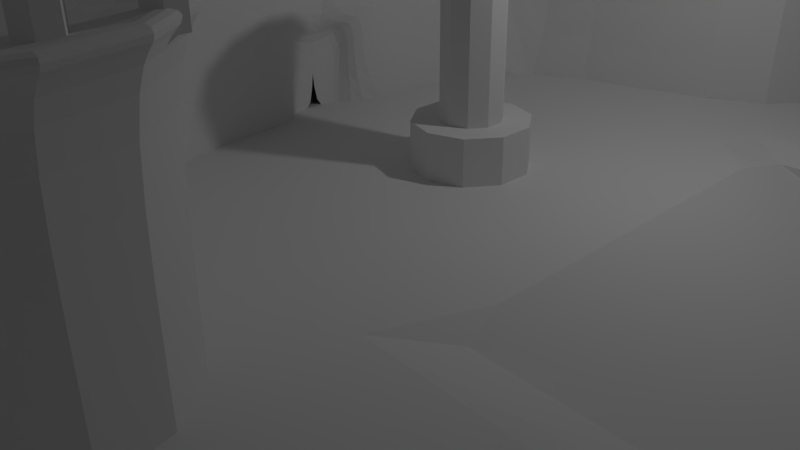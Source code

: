 # Source: XenotaphOfGod.blend  (saved by Blender 2.76.0; exported with 4.5.12 LTS)
import bpy
from mathutils import Matrix  # noqa: F401  (used for matrix-valued properties, if any)

bpy.ops.wm.read_factory_settings(use_empty=True)
scene = bpy.context.scene
scene.name = 'Scene'

# ---- collections
col_collection_1 = bpy.data.collections.new('Collection 1'); scene.collection.children.link(col_collection_1)

# ---- materials (node trees are filled in below, after node groups)
mat_material = bpy.data.materials.new('Material')
mat_material.alpha_threshold = 0.0
mat_material.use_transparent_shadow = False
mat_material.roughness = 0.5
mat_material.line_color = (0.0, 0.0, 0.0, 1.0)

# ---- material node trees

# ---- world
world_world = bpy.data.worlds.new('World'); scene.world = world_world
world_world.color = (0.05088, 0.05088, 0.05088)
world_world.use_sun_shadow = False
world_world.sun_shadow_jitter_overblur = 0.0
world_world.cycles.sampling_method = 'MANUAL'
world_world.cycles.sample_map_resolution = 256

# ---- cameras
cam_camera = bpy.data.cameras.new('Camera')
cam_camera.clip_end = 100.0
cam_camera.lens = 35.0
cam_camera.sensor_width = 32.0
cam_camera.sensor_height = 18.0
cam_camera.ortho_scale = 7.314
cam_camera.dof.focus_distance = 0.0
cam_camera.dof.aperture_fstop = 128.0

# ---- lights
light_lamp = bpy.data.lights.new('Lamp', 'POINT')
light_lamp.transmission_factor = 0.0
light_lamp.cutoff_distance = 30.0
light_lamp.energy = 100.0
light_lamp.shadow_buffer_clip_start = 1.001
light_lamp.shadow_soft_size = 0.1
light_lamp.shadow_maximum_resolution = 0.006
light_lamp.use_absolute_resolution = True
light_lamp.cycles.use_multiple_importance_sampling = False

# ---- meshes
me_cylinder_001 = bpy.data.meshes.new('Cylinder.001')
me_cylinder_001.from_pydata([(-2.127e-09, 0.9814, -5.124), (-2.127e-09, 0.9814, -2.55), (0.8499, 0.4907, -5.124), (0.8499, 0.4907, -2.55), (0.8499, -0.4907, -5.124), (0.8499, -0.4907, -2.55), (-8.793e-08, -0.9814, -5.124), (-8.793e-08, -0.9814, -2.55), (-0.8499, -0.4907, -5.124), (-0.8499, -0.4907, -2.55), (-0.8499, 0.4907, -5.124), (-0.8499, 0.4907, -2.55), (-2.127e-09, -3.542, -5.124), (-2.127e-09, -3.542, -2.55), (0.8499, -4.033, -5.124), (0.8499, -4.033, -2.55), (0.8499, -5.014, -5.124), (0.8499, -5.014, -2.55), (-8.793e-08, -5.505, -5.124), (-8.793e-08, -5.505, -2.55), (-0.8499, -5.014, -5.124), (-0.8499, -5.014, -2.55), (-0.8499, -4.033, -5.124), (-0.8499, -4.033, -2.55), (-2.127e-09, -8.237, -5.124), (-2.127e-09, -8.237, -2.55), (0.8499, -8.728, -5.124), (0.8499, -8.728, -2.55), (0.8499, -9.709, -5.124), (0.8499, -9.709, -2.55), (-8.793e-08, -10.2, -5.124), (-8.793e-08, -10.2, -2.55), (-0.8499, -9.709, -5.124), (-0.8499, -9.709, -2.55), (-0.8499, -8.728, -5.124), (-0.8499, -8.728, -2.55), (-2.127e-09, -13.06, -5.124), (-2.127e-09, -13.06, -2.55), (0.8499, -13.55, -5.124), (0.8499, -13.55, -2.55), (0.8499, -14.53, -5.124), (0.8499, -14.53, -2.55), (-8.793e-08, -15.02, -5.124), (-8.793e-08, -15.02, -2.55), (-0.8499, -14.53, -5.124), (-0.8499, -14.53, -2.55), (-0.8499, -13.55, -5.124), (-0.8499, -13.55, -2.55), (-2.127e-09, -69.39, -5.124), (-2.127e-09, -69.39, -2.55), (0.8499, -69.88, -5.124), (0.8499, -69.88, -2.55), (0.8499, -70.86, -5.124), (0.8499, -70.86, -2.55), (-8.793e-08, -71.35, -5.124), (-8.793e-08, -71.35, -2.55), (-0.8499, -70.86, -5.124), (-0.8499, -70.86, -2.55), (-0.8499, -69.88, -5.124), (-0.8499, -69.88, -2.55), (-2.127e-09, -73.91, -5.124), (-2.127e-09, -73.91, -2.55), (0.8499, -74.4, -5.124), (0.8499, -74.4, -2.55), (0.8499, -75.39, -5.124), (0.8499, -75.39, -2.55), (-8.793e-08, -75.88, -5.124), (-8.793e-08, -75.88, -2.55), (-0.8499, -75.39, -5.124), (-0.8499, -75.39, -2.55), (-0.8499, -74.4, -5.124), (-0.8499, -74.4, -2.55), (-2.127e-09, -78.61, -5.124), (-2.127e-09, -78.61, -2.55), (0.8499, -79.1, -5.124), (0.8499, -79.1, -2.55), (0.8499, -80.08, -5.124), (0.8499, -80.08, -2.55), (-8.793e-08, -80.57, -5.124), (-8.793e-08, -80.57, -2.55), (-0.8499, -80.08, -5.124), (-0.8499, -80.08, -2.55), (-0.8499, -79.1, -5.124), (-0.8499, -79.1, -2.55), (-2.127e-09, -83.43, -5.124), (-2.127e-09, -83.43, -2.55), (0.8499, -83.92, -5.124), (0.8499, -83.92, -2.55), (0.8499, -84.9, -5.124), (0.8499, -84.9, -2.55), (-8.793e-08, -85.39, -5.124), (-8.793e-08, -85.39, -2.55), (-0.8499, -84.9, -5.124), (-0.8499, -84.9, -2.55), (-0.8499, -83.92, -5.124), (-0.8499, -83.92, -2.55), (-60.88, 0.9814, -5.124), (-60.88, 0.9814, -2.55), (-60.03, 0.4907, -5.124), (-60.03, 0.4907, -2.55), (-60.03, -0.4907, -5.124), (-60.03, -0.4907, -2.55), (-60.88, -0.9814, -5.124), (-60.88, -0.9814, -2.55), (-61.73, -0.4907, -5.124), (-61.73, -0.4907, -2.55), (-61.73, 0.4907, -5.124), (-61.73, 0.4907, -2.55), (-60.88, -3.542, -5.124), (-60.88, -3.542, -2.55), (-60.03, -4.033, -5.124), (-60.03, -4.033, -2.55), (-60.03, -5.014, -5.124), (-60.03, -5.014, -2.55), (-60.88, -5.505, -5.124), (-60.88, -5.505, -2.55), (-61.73, -5.014, -5.124), (-61.73, -5.014, -2.55), (-61.73, -4.033, -5.124), (-61.73, -4.033, -2.55), (-60.88, -8.237, -5.124), (-60.88, -8.237, -2.55), (-60.03, -8.728, -5.124), (-60.03, -8.728, -2.55), (-60.03, -9.709, -5.124), (-60.03, -9.709, -2.55), (-60.88, -10.2, -5.124), (-60.88, -10.2, -2.55), (-61.73, -9.709, -5.124), (-61.73, -9.709, -2.55), (-61.73, -8.728, -5.124), (-61.73, -8.728, -2.55), (-60.88, -13.06, -5.124), (-60.88, -13.06, -2.55), (-60.03, -13.55, -5.124), (-60.03, -13.55, -2.55), (-60.03, -14.53, -5.124), (-60.03, -14.53, -2.55), (-60.88, -15.02, -5.124), (-60.88, -15.02, -2.55), (-61.73, -14.53, -5.124), (-61.73, -14.53, -2.55), (-61.73, -13.55, -5.124), (-61.73, -13.55, -2.55), (-60.88, -69.39, -5.124), (-60.88, -69.39, -2.55), (-60.03, -69.88, -5.124), (-60.03, -69.88, -2.55), (-60.03, -70.86, -5.124), (-60.03, -70.86, -2.55), (-60.88, -71.35, -5.124), (-60.88, -71.35, -2.55), (-61.73, -70.86, -5.124), (-61.73, -70.86, -2.55), (-61.73, -69.88, -5.124), (-61.73, -69.88, -2.55), (-60.88, -73.91, -5.124), (-60.88, -73.91, -2.55), (-60.03, -74.4, -5.124), (-60.03, -74.4, -2.55), (-60.03, -75.39, -5.124), (-60.03, -75.39, -2.55), (-60.88, -75.88, -5.124), (-60.88, -75.88, -2.55), (-61.73, -75.39, -5.124), (-61.73, -75.39, -2.55), (-61.73, -74.4, -5.124), (-61.73, -74.4, -2.55), (-60.88, -78.61, -5.124), (-60.88, -78.61, -2.55), (-60.03, -79.1, -5.124), (-60.03, -79.1, -2.55), (-60.03, -80.08, -5.124), (-60.03, -80.08, -2.55), (-60.88, -80.57, -5.124), (-60.88, -80.57, -2.55), (-61.73, -80.08, -5.124), (-61.73, -80.08, -2.55), (-61.73, -79.1, -5.124), (-61.73, -79.1, -2.55), (-60.88, -83.43, -5.124), (-60.88, -83.43, -2.55), (-60.03, -83.92, -5.124), (-60.03, -83.92, -2.55), (-60.03, -84.9, -5.124), (-60.03, -84.9, -2.55), (-60.88, -85.39, -5.124), (-60.88, -85.39, -2.55), (-61.73, -84.9, -5.124), (-61.73, -84.9, -2.55), (-61.73, -83.92, -5.124), (-61.73, -83.92, -2.55)], [], [(0, 1, 3, 2), (2, 3, 5, 4), (4, 5, 7, 6), (6, 7, 9, 8), (3, 1, 11, 9, 7, 5), (10, 11, 1, 0), (8, 9, 11, 10), (12, 13, 15, 14), (14, 15, 17, 16), (16, 17, 19, 18), (18, 19, 21, 20), (15, 13, 23, 21, 19, 17), (22, 23, 13, 12), (20, 21, 23, 22), (24, 25, 27, 26), (26, 27, 29, 28), (28, 29, 31, 30), (30, 31, 33, 32), (27, 25, 35, 33, 31, 29), (34, 35, 25, 24), (32, 33, 35, 34), (36, 37, 39, 38), (38, 39, 41, 40), (40, 41, 43, 42), (42, 43, 45, 44), (39, 37, 47, 45, 43, 41), (46, 47, 37, 36), (44, 45, 47, 46), (48, 49, 51, 50), (50, 51, 53, 52), (52, 53, 55, 54), (54, 55, 57, 56), (51, 49, 59, 57, 55, 53), (58, 59, 49, 48), (56, 57, 59, 58), (60, 61, 63, 62), (62, 63, 65, 64), (64, 65, 67, 66), (66, 67, 69, 68), (63, 61, 71, 69, 67, 65), (70, 71, 61, 60), (68, 69, 71, 70), (72, 73, 75, 74), (74, 75, 77, 76), (76, 77, 79, 78), (78, 79, 81, 80), (75, 73, 83, 81, 79, 77), (82, 83, 73, 72), (80, 81, 83, 82), (84, 85, 87, 86), (86, 87, 89, 88), (88, 89, 91, 90), (90, 91, 93, 92), (87, 85, 95, 93, 91, 89), (94, 95, 85, 84), (92, 93, 95, 94), (96, 97, 99, 98), (98, 99, 101, 100), (100, 101, 103, 102), (102, 103, 105, 104), (99, 97, 107, 105, 103, 101), (106, 107, 97, 96), (104, 105, 107, 106), (108, 109, 111, 110), (110, 111, 113, 112), (112, 113, 115, 114), (114, 115, 117, 116), (111, 109, 119, 117, 115, 113), (118, 119, 109, 108), (116, 117, 119, 118), (120, 121, 123, 122), (122, 123, 125, 124), (124, 125, 127, 126), (126, 127, 129, 128), (123, 121, 131, 129, 127, 125), (130, 131, 121, 120), (128, 129, 131, 130), (132, 133, 135, 134), (134, 135, 137, 136), (136, 137, 139, 138), (138, 139, 141, 140), (135, 133, 143, 141, 139, 137), (142, 143, 133, 132), (140, 141, 143, 142), (144, 145, 147, 146), (146, 147, 149, 148), (148, 149, 151, 150), (150, 151, 153, 152), (147, 145, 155, 153, 151, 149), (154, 155, 145, 144), (152, 153, 155, 154), (156, 157, 159, 158), (158, 159, 161, 160), (160, 161, 163, 162), (162, 163, 165, 164), (159, 157, 167, 165, 163, 161), (166, 167, 157, 156), (164, 165, 167, 166), (168, 169, 171, 170), (170, 171, 173, 172), (172, 173, 175, 174), (174, 175, 177, 176), (171, 169, 179, 177, 175, 173), (178, 179, 169, 168), (176, 177, 179, 178), (180, 181, 183, 182), (182, 183, 185, 184), (184, 185, 187, 186), (186, 187, 189, 188), (183, 181, 191, 189, 187, 185), (190, 191, 181, 180), (188, 189, 191, 190)])
me_cylinder_001.use_remesh_preserve_volume = False
me_cylinder_001.use_remesh_preserve_attributes = False
me_cylinder_001.use_mirror_vertex_groups = False
me_cylinder_001.update()
me_cylinder = bpy.data.meshes.new('Cylinder')
me_cylinder.from_pydata([(5.96e-08, 0.6493, -1.264), (2.235e-08, 0.3425, -0.6371), (0.3816, 0.5253, -1.264), (0.2013, 0.2771, -0.6371), (0.6175, 0.2006, -1.264), (0.3257, 0.1058, -0.6371), (0.6175, -0.2006, -1.264), (0.3257, -0.1058, -0.6371), (0.3816, -0.5253, -1.264), (0.2013, -0.2771, -0.6371), (7.451e-09, -0.6493, -1.264), (4.47e-08, -0.3425, -0.6371), (-0.3816, -0.5253, -1.264), (-0.2013, -0.2771, -0.6371), (-0.6175, -0.2006, -1.264), (-0.3257, -0.1058, -0.6371), (-0.6175, 0.2006, -1.264), (-0.3257, 0.1058, -0.6371), (-0.3816, 0.5253, -1.264), (-0.2013, 0.2771, -0.6371), (0.3816, 0.5253, -0.6371), (5.96e-08, 0.6493, -0.6371), (0.6175, 0.2006, -0.6371), (0.6175, -0.2006, -0.6371), (0.3816, -0.5253, -0.6371), (7.451e-09, -0.6493, -0.6371), (-0.3816, -0.5253, -0.6371), (-0.6175, -0.2006, -0.6371), (-0.6175, 0.2006, -0.6371), (-0.3816, 0.5253, -0.6371), (0.2013, 0.2771, 1.029), (-2.161e-07, 0.3425, 1.029), (0.3257, 0.1058, 1.029), (0.3257, -0.1058, 1.029), (0.2013, -0.2771, 1.029), (-1.937e-07, -0.3425, 1.029), (-0.2013, -0.2771, 1.029), (-0.3257, -0.1058, 1.029), (-0.3257, 0.1058, 1.029), (-0.2013, 0.2771, 1.029), (0.239, 0.329, 1.321), (-2.235e-07, 0.4066, 1.321), (0.3867, 0.1256, 1.321), (0.3867, -0.1256, 1.321), (0.239, -0.329, 1.321), (-2.012e-07, -0.4066, 1.321), (-0.239, -0.329, 1.321), (-0.3867, -0.1256, 1.321), (-0.3867, 0.1257, 1.321), (-0.239, 0.329, 1.321), (-1.341e-07, 2.384e-07, 1.163)], [], [(0, 21, 20, 2), (2, 20, 22, 4), (4, 22, 23, 6), (6, 23, 24, 8), (8, 24, 25, 10), (10, 25, 26, 12), (12, 26, 27, 14), (14, 27, 28, 16), (11, 9, 34, 35), (18, 29, 21, 0), (16, 28, 29, 18), (1, 3, 20, 21), (3, 5, 22, 20), (5, 7, 23, 22), (7, 9, 24, 23), (9, 11, 25, 24), (11, 13, 26, 25), (13, 15, 27, 26), (15, 17, 28, 27), (17, 19, 29, 28), (19, 1, 21, 29), (32, 30, 40, 42), (5, 3, 30, 32), (19, 17, 38, 39), (13, 11, 35, 36), (7, 5, 32, 33), (1, 19, 39, 31), (15, 13, 36, 37), (9, 7, 33, 34), (3, 1, 31, 30), (17, 15, 37, 38), (39, 38, 48, 49), (36, 35, 45, 46), (33, 32, 42, 43), (31, 39, 49, 41), (37, 36, 46, 47), (34, 33, 43, 44), (30, 31, 41, 40), (38, 37, 47, 48), (35, 34, 44, 45), (46, 45, 50), (43, 42, 50), (41, 49, 50), (47, 46, 50), (44, 43, 50), (40, 41, 50), (48, 47, 50), (45, 44, 50), (42, 40, 50), (49, 48, 50)])
me_cylinder.use_remesh_preserve_volume = False
me_cylinder.use_remesh_preserve_attributes = False
me_cylinder.use_mirror_vertex_groups = False
me_cylinder.update()
me_cube_001 = bpy.data.meshes.new('Cube.001')
me_cube_001.from_pydata([(-1.722, -1.0, -1.0), (1.147, 0.9931, 0.7341), (-1.722, 1.0, -1.0), (-1.756, 0.9931, 0.7341), (1.0, -1.0, -1.0), (-1.756, 1.079, 0.648), (1.0, 1.0, -1.0), (-1.714, -2.955, -0.3911), (-5.345, -1.0, -1.0), (-5.345, -1.0, 0.603), (-1.625, -1.117, 0.6215), (-5.345, 1.0, -1.0), (-5.88, -3.23, -1.0), (-1.722, -0.9216, 0.603), (-1.722, 1.0, 0.5245), (-1.722, 0.9216, 0.603), (0.9216, -0.9216, 0.603), (1.0, -1.0, 0.5245), (0.9216, 0.9216, 0.603), (1.0, 1.0, 0.5245), (-5.345, 0.9216, 0.603), (-5.345, 1.0, 0.5245), (1.233, 1.079, 0.648), (1.147, -1.031, 0.7341), (1.233, -1.117, 0.648), (-5.305, 1.079, 0.648), (-5.305, 0.9931, 0.7341), (-1.723, -3.227, -0.2993), (-1.851, -3.23, 1.567), (-5.75, -3.23, 1.567), (-5.88, -3.23, 1.438), (-5.577, -1.332, 1.422), (-5.482, -1.383, 1.549), (-1.851, -1.383, 1.549), (-1.723, -2.991, -0.3035), (-1.764, -3.229, 1.654), (-1.635, -3.229, 1.524), (-1.637, -1.328, 1.506), (-1.764, -1.382, 1.635), (-5.931, -3.222, 1.484), (-5.8, -3.222, 1.613), (-5.533, -1.375, 1.595), (-5.627, -1.324, 1.468), (-1.625, -1.03, 0.7049), (-1.722, -2.955, -1.009), (-1.625, -1.0, 0.5245), (-1.722, -3.23, 1.438), (-1.625, -1.329, 1.419), (-1.945, -3.224, -0.2995), (-1.946, -2.988, -0.3037), (-1.937, -2.953, -0.3912), (-1.945, -3.228, -1.0), (-1.944, -2.953, -1.009), (-1.722, -2.115, 0.219)], [], [(19, 17, 4, 6), (9, 20, 21, 11, 8), (45, 13, 43), (3, 1, 22, 5), (16, 18, 15, 13), (14, 19, 6, 2), (47, 43, 33), (33, 32, 29, 28), (9, 8, 12, 30, 31), (14, 2, 11, 21), (21, 20, 26, 25), (19, 14, 5, 22), (17, 19, 22, 24), (14, 21, 25, 5), (17, 45, 0, 4), (1, 23, 24, 22), (23, 43, 10, 24), (5, 25, 26, 3), (16, 13, 43, 23), (18, 16, 23, 1), (20, 15, 3, 26), (15, 18, 1, 3), (45, 17, 24, 10), (13, 15, 20, 9), (31, 30, 39, 42), (33, 28, 35, 38), (36, 37, 38, 35), (46, 47, 37, 36), (47, 33, 38, 37), (28, 46, 36, 35), (40, 41, 42, 39), (29, 32, 41, 40), (32, 31, 42, 41), (30, 29, 40, 39), (34, 7, 53), (44, 53, 7), (27, 34, 53), (44, 0, 53), (7, 34, 49, 50), (27, 53, 46), (52, 50, 49, 48, 51), (44, 7, 50, 52), (34, 27, 48, 49), (47, 46, 53), (43, 47, 10), (47, 53, 10), (10, 53, 45), (0, 45, 53), (13, 33, 43), (9, 32, 33, 13), (32, 9, 31)])
me_cube_001.use_remesh_preserve_volume = False
me_cube_001.use_remesh_preserve_attributes = False
me_cube_001.use_mirror_vertex_groups = False
me_cube_001.update()
me_cube = bpy.data.meshes.new('Cube')
me_cube.from_pydata([(1.0, 1.0, -1.0), (1.0, -1.0, -1.0), (-1.0, -1.0, -1.0), (-1.0, 1.0, -1.0), (-1.0, -1.0, 1.0), (-1.0, 1.0, 1.0), (1.0, 0.3333, -1.0), (1.0, -0.3333, -1.0), (-1.0, -0.3333, -1.0), (-1.0, 0.3333, -1.0), (-1.0, -0.3333, 1.0), (-1.0, 0.3333, 1.0), (-1.0, 0.6667, -1.0), (-1.0, -0.6667, -1.0), (0.937, 0.937, 1.0), (1.0, 1.0, 0.937), (0.937, -0.937, 1.0), (1.0, -1.0, 0.937), (1.0, -0.3575, 0.937), (2.155e-07, 0.937, 1.0), (2.384e-07, 1.0, 0.937), (1.0, 0.3575, 0.937), (-5.364e-07, -1.0, 0.937), (-5.25e-07, -0.937, 1.0), (0.5217, 0.3333, 0.9109), (0.4412, 0.4037, 1.0), (0.4261, 0.3333, 1.0), (0.4994, 0.26, 1.0), (0.4412, -0.4037, 1.0), (0.5217, -0.3333, 0.9109), (0.4994, -0.26, 1.0), (0.4261, -0.3333, 1.0), (1.0, -0.3575, 0.937), (0.937, -0.4297, 1.0), (0.937, 0.4297, 1.0), (1.0, 0.3575, 0.937)], [], [(7, 29, 32, 18), (9, 11, 12), (0, 15, 21, 6), (8, 10, 11, 9), (6, 21, 35, 24), (26, 25, 19, 5, 11), (2, 4, 10, 13), (13, 10, 8), (7, 18, 17, 1), (23, 4, 22), (1, 17, 22, 4, 2), (12, 11, 5, 3), (33, 28, 23, 16), (19, 20, 5), (14, 34, 35, 21, 15), (16, 23, 22, 17), (15, 20, 19, 14), (15, 0, 3, 5, 20), (27, 26, 11, 10, 31, 30), (6, 24, 27, 30, 29, 7), (28, 31, 10, 4, 23), (32, 33, 16, 17, 18), (24, 25, 26, 27), (28, 29, 30, 31), (24, 35, 34, 25), (32, 29, 28, 33), (14, 19, 25, 34)])
me_cube.materials.append(mat_material)
me_cube.use_remesh_preserve_volume = False
me_cube.use_remesh_preserve_attributes = False
me_cube.use_mirror_vertex_groups = False
me_cube.update()

# ---- objects
ob_cylinder_001 = bpy.data.objects.new('Cylinder.001', me_cylinder_001)
ob_cylinder = bpy.data.objects.new('Cylinder', me_cylinder)
ob_cube_001 = bpy.data.objects.new('Cube.001', me_cube_001)
ob_cube = bpy.data.objects.new('Cube', me_cube)
ob_lamp = bpy.data.objects.new('Lamp', light_lamp)
ob_camera = bpy.data.objects.new('Camera', cam_camera)

# ---- transforms, parenting, visibility, modifiers, constraints
ob_cylinder_001.location = (3.235, 6.298, 4.97)
ob_cylinder_001.scale = (0.1496, 0.1496, 0.1496)
ob_cylinder_001.lineart.crease_threshold = 0.0
ob_cylinder.location = (1.618, 0.00407, 2.886)
ob_cylinder.lineart.crease_threshold = 0.0
ob_cube_001.location = (2.036, 5.163, 3.238)
ob_cube_001.scale = (1.603, 1.603, 1.603)
ob_cube_001.lineart.crease_threshold = 0.0
_m = ob_cube_001.modifiers.new('Mirror', 'MIRROR')
_m.use_axis = (False, True, False)
_m.mirror_object = ob_cylinder
_m = ob_cube_001.modifiers.new('Subsurf', 'SUBSURF')
_m.uv_smooth = 'PRESERVE_CORNERS'
_m.quality = 2
_m.levels = 0
_m.show_only_control_edges = False
ob_cube.location = (0.0, 0.0, 0.9645)
ob_cube.scale = (7.463, 7.463, 0.7668)
ob_cube.lock_rotations_4d = False
ob_cube.empty_display_type = 'ARROWS'
ob_cube.lineart.crease_threshold = 0.0
ob_lamp.location = (4.076, 1.005, 5.904)
ob_lamp.rotation_euler = (0.6503, 0.05522, 1.866)
ob_lamp.lock_rotations_4d = False
ob_lamp.empty_display_type = 'ARROWS'
ob_lamp.color = (0.0, 0.0, 0.0, 0.0)
ob_lamp.lineart.crease_threshold = 0.0
ob_camera.location = (7.481, -6.508, 5.344)
ob_camera.rotation_euler = (1.109, 0.01082, 0.8149)
ob_camera.lock_rotations_4d = False
ob_camera.empty_display_type = 'ARROWS'
ob_camera.color = (0.0, 0.0, 0.0, 0.0)
ob_camera.display_type = 'WIRE'
ob_camera.lineart.crease_threshold = 0.0

# ---- collection membership
col_collection_1.objects.link(ob_cylinder_001)
col_collection_1.objects.link(ob_cylinder)
col_collection_1.objects.link(ob_cube_001)
col_collection_1.objects.link(ob_cube)
col_collection_1.objects.link(ob_lamp)
col_collection_1.objects.link(ob_camera)

# ---- scene / render settings (as saved in the file)
scene.camera = ob_camera
scene.frame_start = 1; scene.frame_end = 250; scene.frame_set(1)
scene.render.engine = 'BLENDER_EEVEE_NEXT'
scene.render.resolution_percentage = 50
scene.render.dither_intensity = 0.0
scene.cycles.use_denoising = False
scene.cycles.samples = 10
scene.cycles.sampling_pattern = 'TABULATED_SOBOL'
scene.cycles.light_sampling_threshold = 0.0
scene.cycles.use_adaptive_sampling = False
scene.cycles.use_light_tree = False
scene.cycles.blur_glossy = 0.0
scene.cycles.pixel_filter_type = 'GAUSSIAN'
scene.cycles.sample_clamp_indirect = 0.0
scene.view_settings.view_transform = 'Standard'
bpy.context.view_layer.update()
